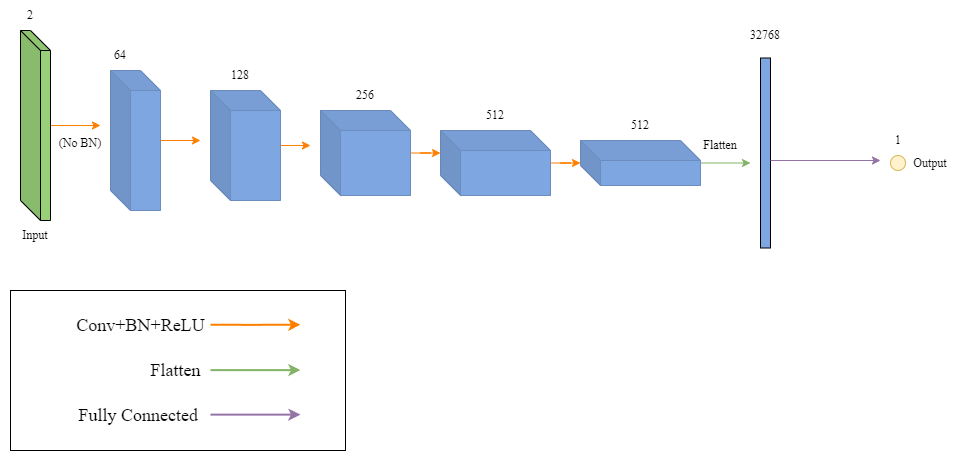

The diagram above was exported from draw.io. Its source (the exported page's mxGraphModel, read from the mxfile embedded in the PNG):
<mxGraphModel dx="1730" dy="815" grid="1" gridSize="10" guides="1" tooltips="1" connect="1" arrows="1" fold="1" page="1" pageScale="1" pageWidth="1100" pageHeight="850" math="0" shadow="0">
  <root>
    <mxCell id="0I23hh1F_r8tbZMdE90h-0" />
    <mxCell id="0I23hh1F_r8tbZMdE90h-1" parent="0I23hh1F_r8tbZMdE90h-0" />
    <mxCell id="oVOA89bhq3KkapdrvO9v-7" value="" style="rounded=0;whiteSpace=wrap;html=1;fontFamily=Times New Roman;fontSize=18;fillColor=none;" vertex="1" parent="0I23hh1F_r8tbZMdE90h-1">
      <mxGeometry x="50" y="350" width="335" height="160" as="geometry" />
    </mxCell>
    <mxCell id="bA2ksDcEZpfD2xTfcKs_-8" style="edgeStyle=orthogonalEdgeStyle;rounded=0;orthogonalLoop=1;jettySize=auto;html=1;strokeColor=#FF8000;" edge="1" parent="0I23hh1F_r8tbZMdE90h-1" source="bA2ksDcEZpfD2xTfcKs_-0">
      <mxGeometry relative="1" as="geometry">
        <mxPoint x="140" y="185" as="targetPoint" />
      </mxGeometry>
    </mxCell>
    <mxCell id="bA2ksDcEZpfD2xTfcKs_-0" value="" style="shape=cube;whiteSpace=wrap;html=1;boundedLbl=1;backgroundOutline=1;darkOpacity=0.05;darkOpacity2=0.1;fillColor=#97D077;" vertex="1" parent="0I23hh1F_r8tbZMdE90h-1">
      <mxGeometry x="60" y="90" width="30" height="190" as="geometry" />
    </mxCell>
    <mxCell id="bA2ksDcEZpfD2xTfcKs_-9" style="edgeStyle=orthogonalEdgeStyle;rounded=0;orthogonalLoop=1;jettySize=auto;html=1;strokeColor=#FF8000;" edge="1" parent="0I23hh1F_r8tbZMdE90h-1" source="bA2ksDcEZpfD2xTfcKs_-1">
      <mxGeometry relative="1" as="geometry">
        <mxPoint x="240" y="200" as="targetPoint" />
      </mxGeometry>
    </mxCell>
    <mxCell id="bA2ksDcEZpfD2xTfcKs_-1" value="" style="shape=cube;whiteSpace=wrap;html=1;boundedLbl=1;backgroundOutline=1;darkOpacity=0.05;darkOpacity2=0.1;fillColor=#7EA6E0;strokeColor=#6c8ebf;" vertex="1" parent="0I23hh1F_r8tbZMdE90h-1">
      <mxGeometry x="150" y="130" width="50" height="140" as="geometry" />
    </mxCell>
    <mxCell id="bA2ksDcEZpfD2xTfcKs_-10" style="edgeStyle=orthogonalEdgeStyle;rounded=0;orthogonalLoop=1;jettySize=auto;html=1;strokeColor=#FF8000;" edge="1" parent="0I23hh1F_r8tbZMdE90h-1" source="bA2ksDcEZpfD2xTfcKs_-2">
      <mxGeometry relative="1" as="geometry">
        <mxPoint x="350" y="205" as="targetPoint" />
      </mxGeometry>
    </mxCell>
    <mxCell id="bA2ksDcEZpfD2xTfcKs_-2" value="" style="shape=cube;whiteSpace=wrap;html=1;boundedLbl=1;backgroundOutline=1;darkOpacity=0.05;darkOpacity2=0.1;fillColor=#7EA6E0;strokeColor=#6c8ebf;" vertex="1" parent="0I23hh1F_r8tbZMdE90h-1">
      <mxGeometry x="250" y="150" width="70" height="110" as="geometry" />
    </mxCell>
    <mxCell id="bA2ksDcEZpfD2xTfcKs_-11" style="edgeStyle=orthogonalEdgeStyle;rounded=0;orthogonalLoop=1;jettySize=auto;html=1;entryX=0;entryY=0;entryDx=0;entryDy=22.5;entryPerimeter=0;strokeColor=#FF8000;" edge="1" parent="0I23hh1F_r8tbZMdE90h-1" source="bA2ksDcEZpfD2xTfcKs_-3" target="bA2ksDcEZpfD2xTfcKs_-4">
      <mxGeometry relative="1" as="geometry" />
    </mxCell>
    <mxCell id="bA2ksDcEZpfD2xTfcKs_-3" value="" style="shape=cube;whiteSpace=wrap;html=1;boundedLbl=1;backgroundOutline=1;darkOpacity=0.05;darkOpacity2=0.1;fillColor=#7EA6E0;strokeColor=#6c8ebf;" vertex="1" parent="0I23hh1F_r8tbZMdE90h-1">
      <mxGeometry x="360" y="170" width="90" height="85" as="geometry" />
    </mxCell>
    <mxCell id="bA2ksDcEZpfD2xTfcKs_-13" style="edgeStyle=orthogonalEdgeStyle;rounded=0;orthogonalLoop=1;jettySize=auto;html=1;strokeColor=#FF8000;" edge="1" parent="0I23hh1F_r8tbZMdE90h-1" source="bA2ksDcEZpfD2xTfcKs_-4">
      <mxGeometry relative="1" as="geometry">
        <mxPoint x="620" y="222.5" as="targetPoint" />
      </mxGeometry>
    </mxCell>
    <mxCell id="bA2ksDcEZpfD2xTfcKs_-4" value="" style="shape=cube;whiteSpace=wrap;html=1;boundedLbl=1;backgroundOutline=1;darkOpacity=0.05;darkOpacity2=0.1;fillColor=#7EA6E0;strokeColor=#6c8ebf;" vertex="1" parent="0I23hh1F_r8tbZMdE90h-1">
      <mxGeometry x="480" y="190" width="110" height="65" as="geometry" />
    </mxCell>
    <mxCell id="bA2ksDcEZpfD2xTfcKs_-16" style="edgeStyle=orthogonalEdgeStyle;rounded=0;orthogonalLoop=1;jettySize=auto;html=1;fillColor=#d5e8d4;strokeColor=#82b366;" edge="1" parent="0I23hh1F_r8tbZMdE90h-1" source="bA2ksDcEZpfD2xTfcKs_-6">
      <mxGeometry relative="1" as="geometry">
        <mxPoint x="790" y="222.5" as="targetPoint" />
      </mxGeometry>
    </mxCell>
    <mxCell id="bA2ksDcEZpfD2xTfcKs_-6" value="" style="shape=cube;whiteSpace=wrap;html=1;boundedLbl=1;backgroundOutline=1;darkOpacity=0.05;darkOpacity2=0.1;fillColor=#7EA6E0;strokeColor=#6c8ebf;" vertex="1" parent="0I23hh1F_r8tbZMdE90h-1">
      <mxGeometry x="620" y="200" width="120" height="45" as="geometry" />
    </mxCell>
    <mxCell id="bA2ksDcEZpfD2xTfcKs_-15" value="" style="rounded=0;whiteSpace=wrap;html=1;fillColor=#7EA6E0;" vertex="1" parent="0I23hh1F_r8tbZMdE90h-1">
      <mxGeometry x="800" y="117.5" width="10" height="190" as="geometry" />
    </mxCell>
    <mxCell id="bA2ksDcEZpfD2xTfcKs_-21" value="" style="endArrow=classic;html=1;rounded=0;fillColor=#e1d5e7;strokeColor=#9673a6;" edge="1" parent="0I23hh1F_r8tbZMdE90h-1">
      <mxGeometry width="50" height="50" relative="1" as="geometry">
        <mxPoint x="810" y="220" as="sourcePoint" />
        <mxPoint x="920" y="220" as="targetPoint" />
      </mxGeometry>
    </mxCell>
    <mxCell id="bA2ksDcEZpfD2xTfcKs_-25" value="" style="ellipse;whiteSpace=wrap;html=1;aspect=fixed;fillColor=#fff2cc;strokeColor=#d6b656;" vertex="1" parent="0I23hh1F_r8tbZMdE90h-1">
      <mxGeometry x="930" y="215" width="15" height="15" as="geometry" />
    </mxCell>
    <mxCell id="bA2ksDcEZpfD2xTfcKs_-26" value="&lt;font face=&quot;Times New Roman&quot;&gt;Flatten&lt;/font&gt;" style="text;html=1;strokeColor=none;fillColor=none;align=center;verticalAlign=middle;whiteSpace=wrap;rounded=0;" vertex="1" parent="0I23hh1F_r8tbZMdE90h-1">
      <mxGeometry x="730" y="190" width="60" height="30" as="geometry" />
    </mxCell>
    <mxCell id="bA2ksDcEZpfD2xTfcKs_-27" value="&lt;span style=&quot;font-family: &amp;#34;times new roman&amp;#34;&quot;&gt;32768&lt;/span&gt;" style="text;html=1;strokeColor=none;fillColor=none;align=center;verticalAlign=middle;whiteSpace=wrap;rounded=0;" vertex="1" parent="0I23hh1F_r8tbZMdE90h-1">
      <mxGeometry x="775" y="80" width="60" height="30" as="geometry" />
    </mxCell>
    <mxCell id="bA2ksDcEZpfD2xTfcKs_-28" value="&lt;font face=&quot;Times New Roman&quot;&gt;512&lt;/font&gt;" style="text;html=1;strokeColor=none;fillColor=none;align=center;verticalAlign=middle;whiteSpace=wrap;rounded=0;" vertex="1" parent="0I23hh1F_r8tbZMdE90h-1">
      <mxGeometry x="650" y="170" width="60" height="30" as="geometry" />
    </mxCell>
    <mxCell id="bA2ksDcEZpfD2xTfcKs_-29" value="&lt;font face=&quot;Times New Roman&quot;&gt;512&lt;/font&gt;" style="text;html=1;strokeColor=none;fillColor=none;align=center;verticalAlign=middle;whiteSpace=wrap;rounded=0;" vertex="1" parent="0I23hh1F_r8tbZMdE90h-1">
      <mxGeometry x="505" y="160" width="60" height="30" as="geometry" />
    </mxCell>
    <mxCell id="bA2ksDcEZpfD2xTfcKs_-30" value="&lt;font face=&quot;Times New Roman&quot;&gt;256&lt;/font&gt;" style="text;html=1;strokeColor=none;fillColor=none;align=center;verticalAlign=middle;whiteSpace=wrap;rounded=0;" vertex="1" parent="0I23hh1F_r8tbZMdE90h-1">
      <mxGeometry x="375" y="140" width="60" height="30" as="geometry" />
    </mxCell>
    <mxCell id="bA2ksDcEZpfD2xTfcKs_-31" value="&lt;font face=&quot;Times New Roman&quot;&gt;128&lt;/font&gt;" style="text;html=1;strokeColor=none;fillColor=none;align=center;verticalAlign=middle;whiteSpace=wrap;rounded=0;" vertex="1" parent="0I23hh1F_r8tbZMdE90h-1">
      <mxGeometry x="250" y="120" width="60" height="30" as="geometry" />
    </mxCell>
    <mxCell id="bA2ksDcEZpfD2xTfcKs_-32" value="&lt;font face=&quot;Times New Roman&quot;&gt;64&lt;/font&gt;" style="text;html=1;strokeColor=none;fillColor=none;align=center;verticalAlign=middle;whiteSpace=wrap;rounded=0;" vertex="1" parent="0I23hh1F_r8tbZMdE90h-1">
      <mxGeometry x="130" y="100" width="60" height="30" as="geometry" />
    </mxCell>
    <mxCell id="bA2ksDcEZpfD2xTfcKs_-33" value="&lt;font face=&quot;Times New Roman&quot;&gt;Output&lt;/font&gt;" style="text;html=1;strokeColor=none;fillColor=none;align=center;verticalAlign=middle;whiteSpace=wrap;rounded=0;" vertex="1" parent="0I23hh1F_r8tbZMdE90h-1">
      <mxGeometry x="940" y="207.5" width="60" height="30" as="geometry" />
    </mxCell>
    <mxCell id="bA2ksDcEZpfD2xTfcKs_-34" value="&lt;font face=&quot;Times New Roman&quot;&gt;Input&lt;/font&gt;" style="text;html=1;strokeColor=none;fillColor=none;align=center;verticalAlign=middle;whiteSpace=wrap;rounded=0;" vertex="1" parent="0I23hh1F_r8tbZMdE90h-1">
      <mxGeometry x="45" y="280" width="60" height="30" as="geometry" />
    </mxCell>
    <mxCell id="bA2ksDcEZpfD2xTfcKs_-35" value="&lt;span style=&quot;font-family: &amp;#34;times new roman&amp;#34;&quot;&gt;1&lt;/span&gt;" style="text;html=1;strokeColor=none;fillColor=none;align=center;verticalAlign=middle;whiteSpace=wrap;rounded=0;" vertex="1" parent="0I23hh1F_r8tbZMdE90h-1">
      <mxGeometry x="907.5" y="185" width="60" height="30" as="geometry" />
    </mxCell>
    <mxCell id="bA2ksDcEZpfD2xTfcKs_-36" value="&lt;font face=&quot;Times New Roman&quot;&gt;2&lt;/font&gt;" style="text;html=1;strokeColor=none;fillColor=none;align=center;verticalAlign=middle;whiteSpace=wrap;rounded=0;" vertex="1" parent="0I23hh1F_r8tbZMdE90h-1">
      <mxGeometry x="40" y="60" width="60" height="30" as="geometry" />
    </mxCell>
    <mxCell id="bA2ksDcEZpfD2xTfcKs_-37" value="&lt;font face=&quot;Times New Roman&quot;&gt;(No BN)&lt;/font&gt;" style="text;html=1;strokeColor=none;fillColor=none;align=center;verticalAlign=middle;whiteSpace=wrap;rounded=0;" vertex="1" parent="0I23hh1F_r8tbZMdE90h-1">
      <mxGeometry x="90" y="190" width="60" height="25" as="geometry" />
    </mxCell>
    <mxCell id="oVOA89bhq3KkapdrvO9v-0" value="" style="rounded=0;whiteSpace=wrap;html=1;fontFamily=Times New Roman;fontSize=18;fillColor=none;" vertex="1" parent="0I23hh1F_r8tbZMdE90h-1">
      <mxGeometry x="50" y="350" width="335" height="160" as="geometry" />
    </mxCell>
    <mxCell id="oVOA89bhq3KkapdrvO9v-1" style="edgeStyle=orthogonalEdgeStyle;rounded=0;orthogonalLoop=1;jettySize=auto;html=1;entryX=0;entryY=0;entryDx=0;entryDy=15;entryPerimeter=0;strokeColor=#FF8000;strokeWidth=2;" edge="1" parent="0I23hh1F_r8tbZMdE90h-1">
      <mxGeometry relative="1" as="geometry">
        <mxPoint x="250" y="384.2600000000002" as="sourcePoint" />
        <mxPoint x="339.90999999999985" y="384.2600000000002" as="targetPoint" />
        <Array as="points">
          <mxPoint x="289.90999999999997" y="384.2600000000001" />
        </Array>
      </mxGeometry>
    </mxCell>
    <mxCell id="oVOA89bhq3KkapdrvO9v-2" value="&lt;font face=&quot;Times New Roman&quot; style=&quot;font-size: 18px&quot;&gt;Conv+BN+ReLU&lt;/font&gt;" style="text;html=1;align=center;verticalAlign=middle;resizable=0;points=[];autosize=1;strokeColor=none;fillColor=none;" vertex="1" parent="0I23hh1F_r8tbZMdE90h-1">
      <mxGeometry x="110" y="375" width="140" height="20" as="geometry" />
    </mxCell>
    <mxCell id="oVOA89bhq3KkapdrvO9v-3" style="edgeStyle=orthogonalEdgeStyle;rounded=0;orthogonalLoop=1;jettySize=auto;html=1;entryX=0;entryY=0;entryDx=0;entryDy=15;entryPerimeter=0;strokeColor=#9673a6;strokeWidth=2;fillColor=#e1d5e7;" edge="1" parent="0I23hh1F_r8tbZMdE90h-1">
      <mxGeometry relative="1" as="geometry">
        <mxPoint x="250" y="474.09000000000015" as="sourcePoint" />
        <mxPoint x="339.90999999999985" y="474.09000000000015" as="targetPoint" />
        <Array as="points">
          <mxPoint x="289.90999999999997" y="474.09000000000003" />
        </Array>
      </mxGeometry>
    </mxCell>
    <mxCell id="oVOA89bhq3KkapdrvO9v-4" value="&lt;font face=&quot;Times New Roman&quot; style=&quot;font-size: 18px&quot;&gt;Fully Connected&amp;nbsp;&lt;/font&gt;" style="text;html=1;align=center;verticalAlign=middle;resizable=0;points=[];autosize=1;strokeColor=none;fillColor=none;" vertex="1" parent="0I23hh1F_r8tbZMdE90h-1">
      <mxGeometry x="110" y="465" width="140" height="20" as="geometry" />
    </mxCell>
    <mxCell id="oVOA89bhq3KkapdrvO9v-5" style="edgeStyle=orthogonalEdgeStyle;rounded=0;orthogonalLoop=1;jettySize=auto;html=1;entryX=0;entryY=0;entryDx=0;entryDy=15;entryPerimeter=0;strokeColor=#82b366;strokeWidth=2;fillColor=#d5e8d4;" edge="1" parent="0I23hh1F_r8tbZMdE90h-1">
      <mxGeometry relative="1" as="geometry">
        <mxPoint x="250" y="429.6300000000001" as="sourcePoint" />
        <mxPoint x="339.90999999999985" y="429.6300000000001" as="targetPoint" />
        <Array as="points">
          <mxPoint x="289.90999999999997" y="429.63" />
        </Array>
      </mxGeometry>
    </mxCell>
    <mxCell id="oVOA89bhq3KkapdrvO9v-6" value="&lt;font face=&quot;Times New Roman&quot;&gt;&lt;span style=&quot;font-size: 18px&quot;&gt;Flatten&lt;/span&gt;&lt;/font&gt;" style="text;html=1;align=center;verticalAlign=middle;resizable=0;points=[];autosize=1;strokeColor=none;fillColor=none;" vertex="1" parent="0I23hh1F_r8tbZMdE90h-1">
      <mxGeometry x="180" y="420" width="70" height="20" as="geometry" />
    </mxCell>
  </root>
</mxGraphModel>